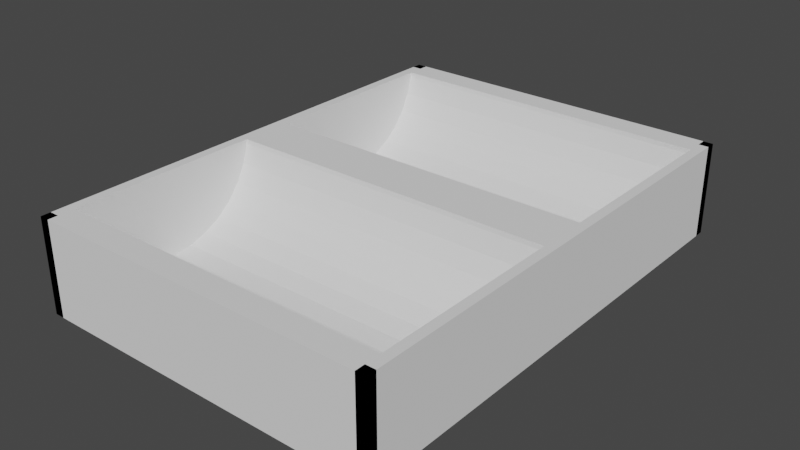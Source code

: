 # Source: character-money-tray.blend  (saved by Blender 2.90.8; exported with 4.5.12 LTS)
import bpy
from mathutils import Matrix  # noqa: F401  (used for matrix-valued properties, if any)

bpy.ops.wm.read_factory_settings(use_empty=True)
scene = bpy.context.scene
scene.name = 'Scene'

# ---- world
world_world = bpy.data.worlds.new('World'); scene.world = world_world
world_world.use_nodes = True; world_world.node_tree.nodes.clear()
_N = world_world.node_tree.nodes; _L = world_world.node_tree.links
n0 = _N.new('ShaderNodeOutputWorld'); n0.name = 'World Output'; n0.location = (300, 300)
n1 = _N.new('ShaderNodeBackground'); n1.name = 'Background'; n1.location = (10, 300)
n1.inputs[0].default_value = (0.05088, 0.05088, 0.05088, 1.0)
_L.new(n1.outputs[0], n0.inputs[0])
n0.is_active_output = True
world_world.color = (0.05088, 0.05088, 0.05088)
world_world.use_sun_shadow = False
world_world.sun_shadow_jitter_overblur = 0.0

# ---- meshes
me_cube_002 = bpy.data.meshes.new('Cube.002')
me_cube_002.from_pydata([(-1.0, -1.0, -1.0), (-1.0, -1.0, 1.0), (-1.0, 1.0, -1.0), (-1.0, 1.0, 1.0), (1.0, -1.0, -1.0), (1.0, -1.0, 1.0), (1.0, 1.0, -1.0), (1.0, 1.0, 1.0), (-1.0, 97.0, -1.0), (-1.0, 97.0, 1.0), (-1.0, 99.0, -1.0), (-1.0, 99.0, 1.0), (1.0, 97.0, -1.0), (1.0, 97.0, 1.0), (1.0, 99.0, -1.0), (1.0, 99.0, 1.0), (0.9444, -1.0, -1.0), (0.9444, -1.0, 1.0), (0.9444, 99.0, -1.0), (0.9444, 99.0, 1.0), (1.0, -1.0, -1.0), (1.0, -1.0, 1.0), (1.0, 99.0, -1.0), (1.0, 99.0, 1.0), (-1.0, -1.0, -1.0), (-1.0, -1.0, 1.0), (-1.0, 99.0, -1.0), (-1.0, 99.0, 1.0), (-0.9444, -1.0, -1.0), (-0.9444, -1.0, 1.0), (-0.9444, 99.0, -1.0), (-0.9444, 99.0, 1.0), (-0.9444, 1.0, -1.0), (-0.9444, 1.0, 1.0), (-0.9444, 97.0, -1.0), (-0.9444, 97.0, 1.0), (0.9444, 1.0, -1.0), (0.9444, 1.0, 1.0), (0.9444, 97.0, -1.0), (0.9444, 97.0, 1.0), (0.9444, 74.0, -0.7895), (-0.9444, 74.0, -0.7895), (0.9444, 77.9, -0.749), (-0.9444, 77.9, -0.749), (0.9444, 62.89, -0.4347), (-0.9444, 62.89, -0.4347), (0.9444, 54.38, 0.9051), (-0.9444, 54.38, 0.9051), (-0.9444, 54.3, 1.0), (0.9444, 54.3, 1.0), (0.9444, 81.65, -0.6292), (-0.9444, 81.65, -0.6292), (0.9444, 88.14, -0.1729), (-0.9444, 88.14, -0.1729), (0.9444, 92.48, 0.5101), (-0.9444, 92.48, 0.5101), (0.9444, 93.62, 0.9051), (-0.9444, 93.62, 0.9051), (0.9444, 85.11, -0.4347), (-0.9444, 85.11, -0.4347), (0.9444, 59.86, -0.1729), (-0.9444, 59.86, -0.1729), (0.9444, 57.37, 0.1462), (-0.9444, 57.37, 0.1462), (0.9444, 55.52, 0.5101), (-0.9444, 55.52, 0.5101), (0.9444, 90.63, 0.1462), (-0.9444, 90.63, 0.1462), (0.9444, 93.7, 1.0), (-0.9444, 93.7, 1.0), (0.9444, 70.1, -0.749), (-0.9444, 70.1, -0.749), (0.9444, 66.35, -0.6292), (-0.9444, 66.35, -0.6292), (0.9444, 24.0, -0.7895), (-0.9444, 24.0, -0.7895), (0.9444, 27.9, -0.749), (-0.9444, 27.9, -0.749), (-0.9444, 12.89, -0.4347), (0.9444, 12.89, -0.4347), (-0.9444, 4.384, 0.9051), (-0.9444, 4.295, 1.0), (0.9444, 4.384, 0.9051), (0.9444, 4.295, 1.0), (0.9444, 31.65, -0.6292), (-0.9444, 31.65, -0.6292), (-0.9444, 38.14, -0.1729), (0.9444, 38.14, -0.1729), (0.9444, 42.48, 0.5101), (-0.9444, 42.48, 0.5101), (-0.9444, 43.62, 0.9051), (0.9444, 43.62, 0.9051), (0.9444, 35.11, -0.4347), (-0.9444, 35.11, -0.4347), (-0.9444, 9.858, -0.1729), (0.9444, 9.858, -0.1729), (-0.9444, 7.371, 0.1462), (0.9444, 7.371, 0.1462), (-0.9444, 5.522, 0.5101), (0.9444, 5.522, 0.5101), (-0.9444, 40.63, 0.1462), (0.9444, 40.63, 0.1462), (0.9444, 43.7, 1.0), (-0.9444, 43.7, 1.0), (0.9444, 20.1, -0.749), (-0.9444, 20.1, -0.749), (-0.9444, 16.35, -0.6292), (0.9444, 16.35, -0.6292)], [], [(0, 1, 3, 2), (2, 3, 7, 6), (6, 7, 5, 4), (4, 5, 1, 0), (2, 6, 4, 0), (7, 3, 1, 5), (8, 9, 11, 10), (10, 11, 15, 14), (14, 15, 13, 12), (12, 13, 9, 8), (10, 14, 12, 8), (15, 11, 9, 13), (16, 17, 19, 18), (18, 19, 23, 22), (22, 23, 21, 20), (20, 21, 17, 16), (18, 22, 20, 16), (23, 19, 17, 21), (24, 25, 27, 26), (26, 27, 31, 30), (30, 31, 29, 28), (28, 29, 25, 24), (26, 30, 28, 24), (31, 27, 25, 29), (32, 33, 81, 80, 98, 96, 94, 78, 106, 105, 75, 77, 85, 93, 86, 100, 89, 90, 103, 48, 47, 65, 63, 61, 45, 73, 71, 41, 43, 51, 59, 53, 67, 55, 57, 69, 35, 34), (34, 35, 39, 38), (38, 39, 68, 56, 54, 66, 52, 58, 50, 42, 40, 70, 72, 44, 60, 62, 64, 46, 49, 102, 91, 88, 101, 87, 92, 84, 76, 74, 104, 107, 79, 95, 97, 99, 82, 83, 37, 36), (36, 37, 33, 32), (34, 38, 36, 32), (39, 35, 69, 68), (63, 62, 60, 61), (57, 56, 68, 69), (73, 72, 70, 71), (67, 66, 54, 55), (55, 54, 56, 57), (41, 40, 42, 43), (47, 46, 64, 65), (43, 42, 50, 51), (53, 52, 66, 67), (49, 48, 103, 102), (61, 60, 44, 45), (45, 44, 72, 73), (65, 64, 62, 63), (71, 70, 40, 41), (51, 50, 58, 59), (59, 58, 52, 53), (46, 47, 48, 49), (96, 97, 95, 94), (90, 91, 102, 103), (106, 107, 104, 105), (100, 101, 88, 89), (89, 88, 91, 90), (75, 74, 76, 77), (80, 82, 99, 98), (77, 76, 84, 85), (86, 87, 101, 100), (94, 95, 79, 78), (78, 79, 107, 106), (98, 99, 97, 96), (105, 104, 74, 75), (83, 81, 33, 37), (85, 84, 92, 93), (93, 92, 87, 86), (82, 80, 81, 83)])
_uv = me_cube_002.uv_layers.new(name='UVMap')
_uv.uv.foreach_set('vector', [0.375, 0.0, 0.625, 0.0, 0.625, 0.25, 0.375, 0.25, 0.375, 0.25, 0.625, 0.25, 0.625, 0.5, 0.375, 0.5, 0.375, 0.5, 0.625, 0.5, 0.625, 0.75, 0.375, 0.75, 0.375, 0.75, 0.625, 0.75, 0.625, 1.0, 0.375, 1.0, 0.125, 0.5, 0.375, 0.5, 0.375, 0.75, 0.125, 0.75, 0.625, 0.5, 0.875, 0.5, 0.875, 0.75, 0.625, 0.75, 0.375, 0.0, 0.625, 0.0, 0.625, 0.25, 0.375, 0.25, 0.375, 0.25, 0.625, 0.25, 0.625, 0.5, 0.375, 0.5, 0.375, 0.5, 0.625, 0.5, 0.625, 0.75, 0.375, 0.75, 0.375, 0.75, 0.625, 0.75, 0.625, 1.0, 0.375, 1.0, 0.125, 0.5, 0.375, 0.5, 0.375, 0.75, 0.125, 0.75, 0.625, 0.5, 0.875, 0.5, 0.875, 0.75, 0.625, 0.75, 0.375, 0.0, 0.625, 0.0, 0.625, 0.25, 0.375, 0.25, 0.375, 0.25, 0.625, 0.25, 0.625, 0.5, 0.375, 0.5, 0.375, 0.5, 0.625, 0.5, 0.625, 0.75, 0.375, 0.75, 0.375, 0.75, 0.625, 0.75, 0.625, 1.0, 0.375, 1.0, 0.125, 0.5, 0.375, 0.5, 0.375, 0.75, 0.125, 0.75, 0.625, 0.5, 0.875, 0.5, 0.875, 0.75, 0.625, 0.75, 0.375, 0.0, 0.625, 0.0, 0.625, 0.25, 0.375, 0.25, 0.375, 0.25, 0.625, 0.25, 0.625, 0.5, 0.375, 0.5, 0.375, 0.5, 0.625, 0.5, 0.625, 0.75, 0.375, 0.75, 0.375, 0.75, 0.625, 0.75, 0.625, 1.0, 0.375, 1.0, 0.125, 0.5, 0.375, 0.5, 0.375, 0.75, 0.125, 0.75, 0.625, 0.5, 0.875, 0.5, 0.875, 0.75, 0.625, 0.75, 0.375, 0.0, 0.625, 0.0, 0.625, 0.008582, 0.6131, 0.008813, 0.5638, 0.01178, 0.5183, 0.01659, 0.4784, 0.02307, 0.4457, 0.03096, 0.4213, 0.03996, 0.4064, 0.04973, 0.4013, 0.0599, 0.4064, 0.07006, 0.4213, 0.07983, 0.4457, 0.08883, 0.4784, 0.09672, 0.5183, 0.1032, 0.5638, 0.108, 0.6131, 0.111, 0.625, 0.1112, 0.625, 0.1388, 0.6131, 0.139, 0.5638, 0.142, 0.5183, 0.1468, 0.4784, 0.1533, 0.4457, 0.1612, 0.4213, 0.1702, 0.4064, 0.1799, 0.4013, 0.1901, 0.4064, 0.2003, 0.4213, 0.21, 0.4457, 0.219, 0.4784, 0.2269, 0.5183, 0.2334, 0.5638, 0.2382, 0.6131, 0.2412, 0.625, 0.2414, 0.625, 0.25, 0.375, 0.25, 0.375, 0.25, 0.625, 0.25, 0.625, 0.5, 0.375, 0.5, 0.375, 0.5, 0.625, 0.5, 0.625, 0.5086, 0.6131, 0.5088, 0.5638, 0.5118, 0.5183, 0.5166, 0.4784, 0.5231, 0.4457, 0.531, 0.4213, 0.54, 0.4064, 0.5497, 0.4013, 0.5599, 0.4064, 0.5701, 0.4213, 0.5798, 0.4457, 0.5888, 0.4784, 0.5967, 0.5183, 0.6032, 0.5638, 0.608, 0.6131, 0.611, 0.625, 0.6112, 0.625, 0.6388, 0.6131, 0.639, 0.5638, 0.642, 0.5183, 0.6468, 0.4784, 0.6533, 0.4457, 0.6612, 0.4213, 0.6702, 0.4064, 0.6799, 0.4013, 0.6901, 0.4064, 0.7003, 0.4213, 0.71, 0.4457, 0.719, 0.4784, 0.7269, 0.5183, 0.7334, 0.5638, 0.7382, 0.6131, 0.7412, 0.625, 0.7414, 0.625, 0.75, 0.375, 0.75, 0.375, 0.75, 0.625, 0.75, 0.625, 1.0, 0.375, 1.0, 0.125, 0.5, 0.375, 0.5, 0.375, 0.75, 0.125, 0.75, 0.625, 0.5, 0.875, 0.5, 0.875, 0.5086, 0.625, 0.5086, 0.3438, 0.6083, 0.3438, 0.8917, 0.375, 0.8917, 0.375, 0.6083, 0.7188, 0.6083, 0.7188, 0.8917, 0.726, 0.8917, 0.726, 0.6083, 0.4375, 0.6083, 0.4375, 0.8917, 0.4688, 0.8917, 0.4688, 0.6083, 0.6562, 0.6083, 0.6562, 0.8917, 0.6875, 0.8917, 0.6875, 0.6083, 0.6875, 0.6083, 0.6875, 0.8917, 0.7188, 0.8917, 0.7188, 0.6083, 0.5, 0.6083, 0.5, 0.8917, 0.5312, 0.8917, 0.5312, 0.6083, 0.2812, 0.6083, 0.2812, 0.8917, 0.3125, 0.8917, 0.3125, 0.6083, 0.5312, 0.6083, 0.5312, 0.8917, 0.5625, 0.8917, 0.5625, 0.6083, 0.625, 0.6083, 0.625, 0.8917, 0.6562, 0.8917, 0.6562, 0.6083, 0.625, 0.6112, 0.875, 0.6112, 0.875, 0.6388, 0.625, 0.6388, 0.375, 0.6083, 0.375, 0.8917, 0.4062, 0.8917, 0.4062, 0.6083, 0.4062, 0.6083, 0.4062, 0.8917, 0.4375, 0.8917, 0.4375, 0.6083, 0.3125, 0.6083, 0.3125, 0.8917, 0.3438, 0.8917, 0.3438, 0.6083, 0.4688, 0.6083, 0.4688, 0.8917, 0.5, 0.8917, 0.5, 0.6083, 0.5625, 0.6083, 0.5625, 0.8917, 0.5938, 0.8917, 0.5938, 0.6083, 0.5938, 0.6083, 0.5938, 0.8917, 0.625, 0.8917, 0.625, 0.6083, 0.2812, 0.8917, 0.2812, 0.6083, 0.274, 0.6083, 0.274, 0.8917, 0.3438, 0.6083, 0.3438, 0.8917, 0.375, 0.8917, 0.375, 0.6083, 0.7188, 0.6083, 0.7188, 0.8917, 0.726, 0.8917, 0.726, 0.6083, 0.4375, 0.6083, 0.4375, 0.8917, 0.4688, 0.8917, 0.4688, 0.6083, 0.6562, 0.6083, 0.6562, 0.8917, 0.6875, 0.8917, 0.6875, 0.6083, 0.6875, 0.6083, 0.6875, 0.8917, 0.7188, 0.8917, 0.7188, 0.6083, 0.5, 0.6083, 0.5, 0.8917, 0.5312, 0.8917, 0.5312, 0.6083, 0.2812, 0.6083, 0.2812, 0.8917, 0.3125, 0.8917, 0.3125, 0.6083, 0.5312, 0.6083, 0.5312, 0.8917, 0.5625, 0.8917, 0.5625, 0.6083, 0.625, 0.6083, 0.625, 0.8917, 0.6562, 0.8917, 0.6562, 0.6083, 0.375, 0.6083, 0.375, 0.8917, 0.4062, 0.8917, 0.4062, 0.6083, 0.4062, 0.6083, 0.4062, 0.8917, 0.4375, 0.8917, 0.4375, 0.6083, 0.3125, 0.6083, 0.3125, 0.8917, 0.3438, 0.8917, 0.3438, 0.6083, 0.4688, 0.6083, 0.4688, 0.8917, 0.5, 0.8917, 0.5, 0.6083, 0.625, 0.7414, 0.875, 0.7414, 0.875, 0.75, 0.625, 0.75, 0.5625, 0.6083, 0.5625, 0.8917, 0.5938, 0.8917, 0.5938, 0.6083, 0.5938, 0.6083, 0.5938, 0.8917, 0.625, 0.8917, 0.625, 0.6083, 0.2812, 0.8917, 0.2812, 0.6083, 0.274, 0.6083, 0.274, 0.8917])
me_cube_002.use_remesh_fix_poles = True
me_cube_002.use_remesh_preserve_attributes = False
me_cube_002.use_mirror_vertex_groups = False
me_cube_002.update()

# ---- objects
ob_cube_002 = bpy.data.objects.new('Cube.002', me_cube_002)

# ---- transforms, parenting, visibility, modifiers, constraints
ob_cube_002.location = (0.0, -49.0, 9.5)
ob_cube_002.scale = (36.0, 1.0, 9.5)
ob_cube_002.lineart.crease_threshold = 0.0

# ---- collection membership
scene.collection.objects.link(ob_cube_002)

# ---- scene / render settings (as saved in the file)
scene.frame_start = 1; scene.frame_end = 250; scene.frame_set(0)
scene.render.engine = 'BLENDER_EEVEE_NEXT'
scene.cycles.use_denoising = False
scene.cycles.samples = 128
scene.cycles.sampling_pattern = 'TABULATED_SOBOL'
scene.cycles.use_adaptive_sampling = False
scene.cycles.use_light_tree = False
scene.view_settings.view_transform = 'Filmic'
scene.unit_settings.scale_length = 0.001
bpy.context.view_layer.update()

# ---- added for rendering (the .blend has no active camera and no usable light): camera, sun
cam_auto = bpy.data.cameras.new('AutoCamera')
cam_auto.lens = 50.0
cam_auto.sensor_width = 36.0
cam_auto.clip_end = 2024.5
ob_auto_camera = bpy.data.objects.new('AutoCamera', cam_auto)
scene.collection.objects.link(ob_auto_camera)
ob_auto_camera.location = (115.357, -138.428, 101.785)
ob_auto_camera.rotation_euler = (1.09748, -7.21219e-08, 0.694738)
scene.camera = ob_auto_camera
light_auto_sun = bpy.data.lights.new('AutoSun', 'SUN')
light_auto_sun.energy = 3.0
light_auto_sun.angle = 0.0523599
ob_auto_sun = bpy.data.objects.new('AutoSun', light_auto_sun)
scene.collection.objects.link(ob_auto_sun)
ob_auto_sun.rotation_euler = (0.872665, 0.174533, 0.523599)
bpy.context.view_layer.update()
